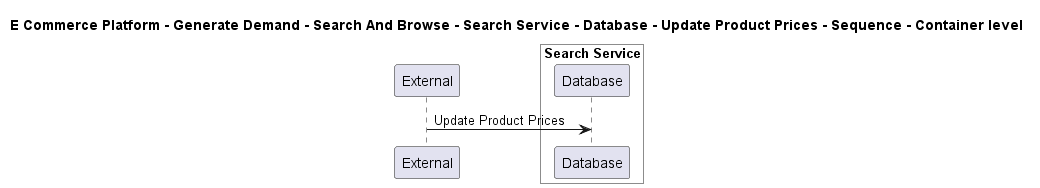

The diagram above was rendered by PlantUML. Its source (embedded in the PNG):
@startuml

title E Commerce Platform - Generate Demand - Search And Browse - Search Service - Database - Update Product Prices - Sequence - Container level

participant "External" as C4InterFlow.SoftwareSystems.ExternalSystem

box "Search Service" #White
    participant "Database" as ECommercePlatform.GenerateDemand.SearchAndBrowse.SoftwareSystems.SearchService.Containers.Database
end box


C4InterFlow.SoftwareSystems.ExternalSystem -> ECommercePlatform.GenerateDemand.SearchAndBrowse.SoftwareSystems.SearchService.Containers.Database : Update Product Prices


@enduml